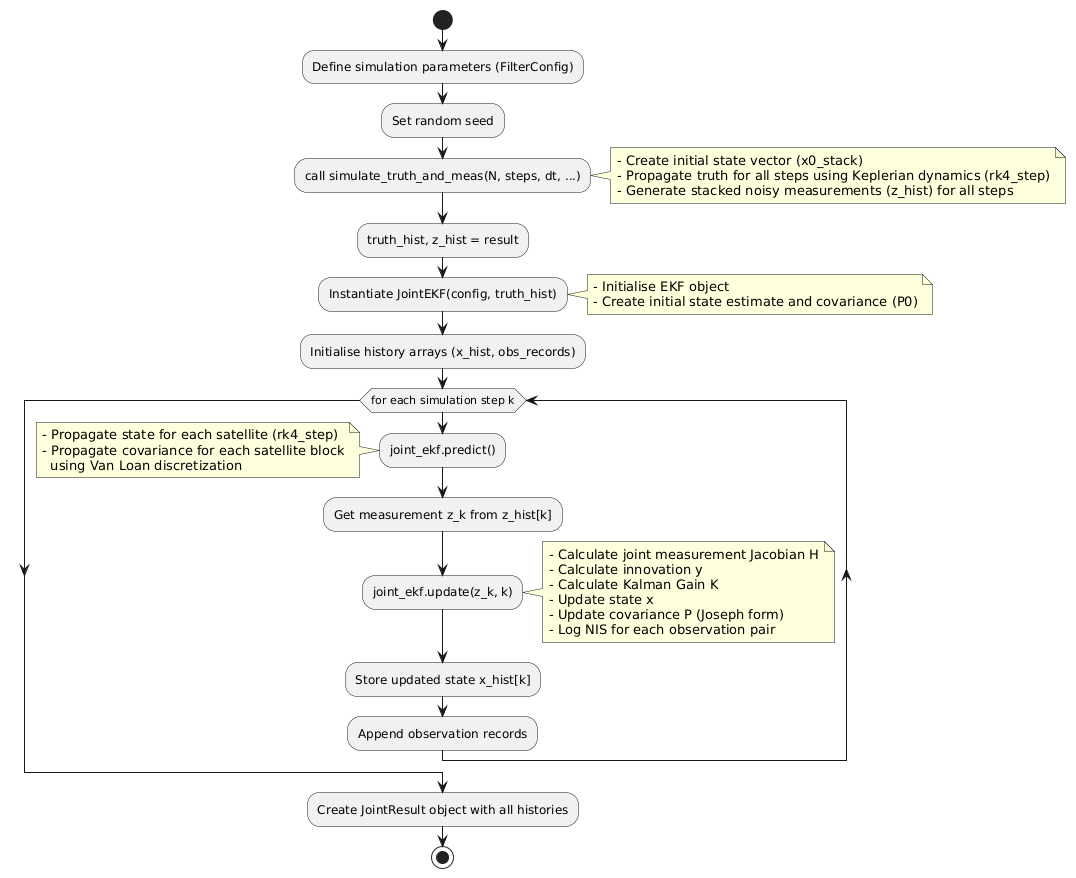

The diagram above was rendered by PlantUML. Its source (embedded in the PNG):
@startuml
start

:Define simulation parameters (FilterConfig);
:Set random seed;

:call simulate_truth_and_meas(N, steps, dt, ...);
note right
  - Create initial state vector (x0_stack)
  - Propagate truth for all steps using Keplerian dynamics (rk4_step)
  - Generate stacked noisy measurements (z_hist) for all steps
end note
:truth_hist, z_hist = result;

:Instantiate JointEKF(config, truth_hist);
note right
  - Initialise EKF object
  - Create initial state estimate and covariance (P0)
end note

:Initialise history arrays (x_hist, obs_records);

while (for each simulation step k)
  :joint_ekf.predict();
  note left
    - Propagate state for each satellite (rk4_step)
    - Propagate covariance for each satellite block
      using Van Loan discretization
  end note

  :Get measurement z_k from z_hist[k];

  :joint_ekf.update(z_k, k);
  note right
    - Calculate joint measurement Jacobian H
    - Calculate innovation y
    - Calculate Kalman Gain K
    - Update state x
    - Update covariance P (Joseph form)
    - Log NIS for each observation pair
  end note
  :Store updated state x_hist[k];
  :Append observation records;

endwhile

:Create JointResult object with all histories;

stop
@enduml